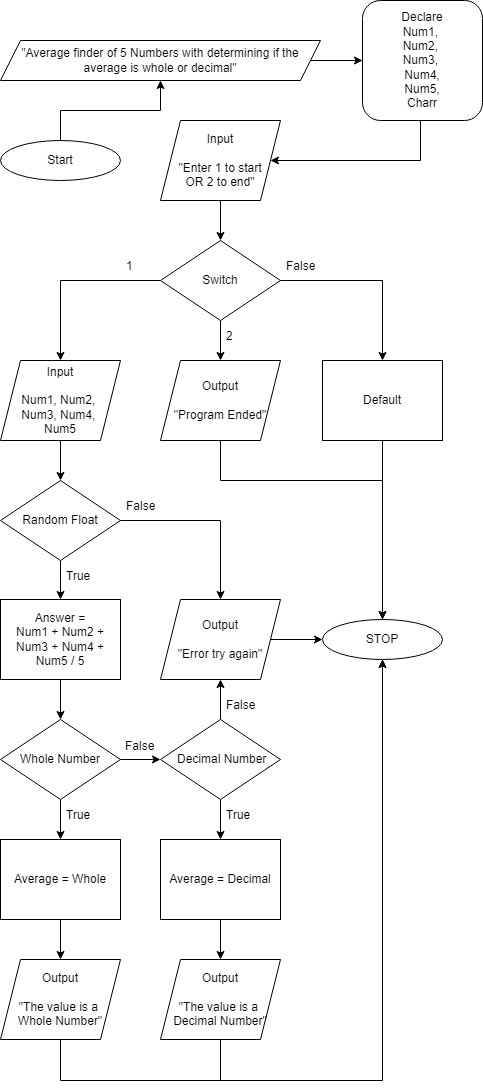

The diagram above was exported from draw.io. Its source (the exported page's mxGraphModel, read from the mxfile embedded in the PNG):
<mxGraphModel dx="2364" dy="1098" grid="1" gridSize="10" guides="1" tooltips="1" connect="1" arrows="1" fold="1" page="1" pageScale="1" pageWidth="827" pageHeight="1169" math="0" shadow="0">
  <root>
    <mxCell id="WIyWlLk6GJQsqaUBKTNV-0" />
    <mxCell id="WIyWlLk6GJQsqaUBKTNV-1" parent="WIyWlLk6GJQsqaUBKTNV-0" />
    <mxCell id="mQN1qdURPBPIhPNPYn6Y-245" value="" style="edgeStyle=orthogonalEdgeStyle;rounded=0;orthogonalLoop=1;jettySize=auto;html=1;" edge="1" parent="WIyWlLk6GJQsqaUBKTNV-1" source="mQN1qdURPBPIhPNPYn6Y-0" target="mQN1qdURPBPIhPNPYn6Y-119">
      <mxGeometry relative="1" as="geometry" />
    </mxCell>
    <mxCell id="mQN1qdURPBPIhPNPYn6Y-0" value="Start" style="ellipse;whiteSpace=wrap;html=1;" vertex="1" parent="WIyWlLk6GJQsqaUBKTNV-1">
      <mxGeometry x="160" y="140" width="120" height="40" as="geometry" />
    </mxCell>
    <mxCell id="mQN1qdURPBPIhPNPYn6Y-275" style="edgeStyle=orthogonalEdgeStyle;rounded=0;orthogonalLoop=1;jettySize=auto;html=1;entryX=1;entryY=0.5;entryDx=0;entryDy=0;" edge="1" parent="WIyWlLk6GJQsqaUBKTNV-1" source="mQN1qdURPBPIhPNPYn6Y-2" target="mQN1qdURPBPIhPNPYn6Y-100">
      <mxGeometry relative="1" as="geometry">
        <Array as="points">
          <mxPoint x="580" y="160" />
        </Array>
      </mxGeometry>
    </mxCell>
    <mxCell id="mQN1qdURPBPIhPNPYn6Y-2" value="Declare&lt;br&gt;Num1, &lt;br&gt;Num2, &lt;br&gt;Num3, &lt;br&gt;Num4,&lt;br&gt;Num5,&lt;br&gt;Charr" style="rounded=1;whiteSpace=wrap;html=1;" vertex="1" parent="WIyWlLk6GJQsqaUBKTNV-1">
      <mxGeometry x="522" width="120" height="120" as="geometry" />
    </mxCell>
    <mxCell id="mQN1qdURPBPIhPNPYn6Y-263" value="" style="edgeStyle=orthogonalEdgeStyle;rounded=0;orthogonalLoop=1;jettySize=auto;html=1;" edge="1" parent="WIyWlLk6GJQsqaUBKTNV-1" source="mQN1qdURPBPIhPNPYn6Y-5" target="mQN1qdURPBPIhPNPYn6Y-36">
      <mxGeometry relative="1" as="geometry" />
    </mxCell>
    <mxCell id="mQN1qdURPBPIhPNPYn6Y-264" value="" style="edgeStyle=orthogonalEdgeStyle;rounded=0;orthogonalLoop=1;jettySize=auto;html=1;" edge="1" parent="WIyWlLk6GJQsqaUBKTNV-1" source="mQN1qdURPBPIhPNPYn6Y-5" target="mQN1qdURPBPIhPNPYn6Y-6">
      <mxGeometry relative="1" as="geometry" />
    </mxCell>
    <mxCell id="mQN1qdURPBPIhPNPYn6Y-5" value="Whole Number" style="rhombus;whiteSpace=wrap;html=1;" vertex="1" parent="WIyWlLk6GJQsqaUBKTNV-1">
      <mxGeometry x="160" y="719" width="120" height="80" as="geometry" />
    </mxCell>
    <mxCell id="mQN1qdURPBPIhPNPYn6Y-163" value="" style="edgeStyle=orthogonalEdgeStyle;rounded=0;orthogonalLoop=1;jettySize=auto;html=1;" edge="1" parent="WIyWlLk6GJQsqaUBKTNV-1" source="mQN1qdURPBPIhPNPYn6Y-6" target="mQN1qdURPBPIhPNPYn6Y-38">
      <mxGeometry relative="1" as="geometry" />
    </mxCell>
    <mxCell id="mQN1qdURPBPIhPNPYn6Y-265" value="" style="edgeStyle=orthogonalEdgeStyle;rounded=0;orthogonalLoop=1;jettySize=auto;html=1;" edge="1" parent="WIyWlLk6GJQsqaUBKTNV-1" source="mQN1qdURPBPIhPNPYn6Y-6" target="mQN1qdURPBPIhPNPYn6Y-80">
      <mxGeometry relative="1" as="geometry" />
    </mxCell>
    <mxCell id="mQN1qdURPBPIhPNPYn6Y-6" value="&amp;nbsp;Decimal Number" style="rhombus;whiteSpace=wrap;html=1;" vertex="1" parent="WIyWlLk6GJQsqaUBKTNV-1">
      <mxGeometry x="320" y="719" width="120" height="80" as="geometry" />
    </mxCell>
    <mxCell id="mQN1qdURPBPIhPNPYn6Y-276" style="edgeStyle=orthogonalEdgeStyle;rounded=0;orthogonalLoop=1;jettySize=auto;html=1;" edge="1" parent="WIyWlLk6GJQsqaUBKTNV-1" source="mQN1qdURPBPIhPNPYn6Y-7" target="mQN1qdURPBPIhPNPYn6Y-9">
      <mxGeometry relative="1" as="geometry">
        <Array as="points">
          <mxPoint x="380" y="1080" />
          <mxPoint x="542" y="1080" />
        </Array>
      </mxGeometry>
    </mxCell>
    <mxCell id="mQN1qdURPBPIhPNPYn6Y-7" value="Output&lt;br&gt;&lt;br&gt;&quot;The value is a &lt;br&gt;Decimal Number&quot;" style="shape=parallelogram;perimeter=parallelogramPerimeter;whiteSpace=wrap;html=1;fixedSize=1;" vertex="1" parent="WIyWlLk6GJQsqaUBKTNV-1">
      <mxGeometry x="320" y="959" width="120" height="80" as="geometry" />
    </mxCell>
    <mxCell id="mQN1qdURPBPIhPNPYn6Y-9" value="STOP" style="ellipse;whiteSpace=wrap;html=1;" vertex="1" parent="WIyWlLk6GJQsqaUBKTNV-1">
      <mxGeometry x="482" y="619" width="120" height="40" as="geometry" />
    </mxCell>
    <mxCell id="mQN1qdURPBPIhPNPYn6Y-269" value="" style="edgeStyle=orthogonalEdgeStyle;rounded=0;orthogonalLoop=1;jettySize=auto;html=1;" edge="1" parent="WIyWlLk6GJQsqaUBKTNV-1" source="mQN1qdURPBPIhPNPYn6Y-10" target="mQN1qdURPBPIhPNPYn6Y-73">
      <mxGeometry relative="1" as="geometry" />
    </mxCell>
    <mxCell id="mQN1qdURPBPIhPNPYn6Y-10" value="Input&lt;br&gt;&lt;br&gt;Num1, Num2, &lt;br&gt;Num3, Num4, &lt;br&gt;Num5" style="shape=parallelogram;perimeter=parallelogramPerimeter;whiteSpace=wrap;html=1;fixedSize=1;" vertex="1" parent="WIyWlLk6GJQsqaUBKTNV-1">
      <mxGeometry x="160" y="360" width="120" height="80" as="geometry" />
    </mxCell>
    <mxCell id="mQN1qdURPBPIhPNPYn6Y-262" value="" style="edgeStyle=orthogonalEdgeStyle;rounded=0;orthogonalLoop=1;jettySize=auto;html=1;" edge="1" parent="WIyWlLk6GJQsqaUBKTNV-1" source="mQN1qdURPBPIhPNPYn6Y-36" target="mQN1qdURPBPIhPNPYn6Y-42">
      <mxGeometry relative="1" as="geometry" />
    </mxCell>
    <mxCell id="mQN1qdURPBPIhPNPYn6Y-36" value="Average = Whole" style="rounded=0;whiteSpace=wrap;html=1;strokeColor=#000000;fillColor=none;" vertex="1" parent="WIyWlLk6GJQsqaUBKTNV-1">
      <mxGeometry x="160" y="839" width="120" height="80" as="geometry" />
    </mxCell>
    <mxCell id="mQN1qdURPBPIhPNPYn6Y-268" value="" style="edgeStyle=orthogonalEdgeStyle;rounded=0;orthogonalLoop=1;jettySize=auto;html=1;" edge="1" parent="WIyWlLk6GJQsqaUBKTNV-1" source="mQN1qdURPBPIhPNPYn6Y-38" target="mQN1qdURPBPIhPNPYn6Y-7">
      <mxGeometry relative="1" as="geometry" />
    </mxCell>
    <mxCell id="mQN1qdURPBPIhPNPYn6Y-38" value="Average = Decimal" style="rounded=0;whiteSpace=wrap;html=1;strokeColor=#000000;fillColor=none;" vertex="1" parent="WIyWlLk6GJQsqaUBKTNV-1">
      <mxGeometry x="320" y="839" width="120" height="80" as="geometry" />
    </mxCell>
    <mxCell id="mQN1qdURPBPIhPNPYn6Y-277" style="edgeStyle=orthogonalEdgeStyle;rounded=0;orthogonalLoop=1;jettySize=auto;html=1;" edge="1" parent="WIyWlLk6GJQsqaUBKTNV-1" source="mQN1qdURPBPIhPNPYn6Y-42" target="mQN1qdURPBPIhPNPYn6Y-9">
      <mxGeometry relative="1" as="geometry">
        <Array as="points">
          <mxPoint x="220" y="1080" />
          <mxPoint x="542" y="1080" />
        </Array>
      </mxGeometry>
    </mxCell>
    <mxCell id="mQN1qdURPBPIhPNPYn6Y-42" value="Output&lt;br&gt;&lt;br&gt;&quot;The value is a &lt;br&gt;Whole Number&quot;" style="shape=parallelogram;perimeter=parallelogramPerimeter;whiteSpace=wrap;html=1;fixedSize=1;" vertex="1" parent="WIyWlLk6GJQsqaUBKTNV-1">
      <mxGeometry x="160" y="959" width="120" height="80" as="geometry" />
    </mxCell>
    <mxCell id="mQN1qdURPBPIhPNPYn6Y-261" value="" style="edgeStyle=orthogonalEdgeStyle;rounded=0;orthogonalLoop=1;jettySize=auto;html=1;" edge="1" parent="WIyWlLk6GJQsqaUBKTNV-1" source="mQN1qdURPBPIhPNPYn6Y-50" target="mQN1qdURPBPIhPNPYn6Y-5">
      <mxGeometry relative="1" as="geometry" />
    </mxCell>
    <mxCell id="mQN1qdURPBPIhPNPYn6Y-50" value="Answer&amp;nbsp;=&lt;br&gt;Num1 + Num2 + Num3 + Num4 + Num5 / 5" style="rounded=0;whiteSpace=wrap;html=1;strokeColor=#000000;fillColor=none;" vertex="1" parent="WIyWlLk6GJQsqaUBKTNV-1">
      <mxGeometry x="160" y="599" width="120" height="80" as="geometry" />
    </mxCell>
    <mxCell id="mQN1qdURPBPIhPNPYn6Y-266" style="edgeStyle=orthogonalEdgeStyle;rounded=0;orthogonalLoop=1;jettySize=auto;html=1;entryX=0.5;entryY=0;entryDx=0;entryDy=0;" edge="1" parent="WIyWlLk6GJQsqaUBKTNV-1" source="mQN1qdURPBPIhPNPYn6Y-73" target="mQN1qdURPBPIhPNPYn6Y-80">
      <mxGeometry relative="1" as="geometry">
        <Array as="points">
          <mxPoint x="380" y="520" />
        </Array>
      </mxGeometry>
    </mxCell>
    <mxCell id="mQN1qdURPBPIhPNPYn6Y-270" value="" style="edgeStyle=orthogonalEdgeStyle;rounded=0;orthogonalLoop=1;jettySize=auto;html=1;" edge="1" parent="WIyWlLk6GJQsqaUBKTNV-1" source="mQN1qdURPBPIhPNPYn6Y-73" target="mQN1qdURPBPIhPNPYn6Y-50">
      <mxGeometry relative="1" as="geometry" />
    </mxCell>
    <mxCell id="mQN1qdURPBPIhPNPYn6Y-73" value="Random Float" style="rhombus;whiteSpace=wrap;html=1;" vertex="1" parent="WIyWlLk6GJQsqaUBKTNV-1">
      <mxGeometry x="160" y="480" width="120" height="80" as="geometry" />
    </mxCell>
    <mxCell id="mQN1qdURPBPIhPNPYn6Y-273" value="" style="edgeStyle=orthogonalEdgeStyle;rounded=0;orthogonalLoop=1;jettySize=auto;html=1;" edge="1" parent="WIyWlLk6GJQsqaUBKTNV-1" source="mQN1qdURPBPIhPNPYn6Y-80" target="mQN1qdURPBPIhPNPYn6Y-9">
      <mxGeometry relative="1" as="geometry" />
    </mxCell>
    <mxCell id="mQN1qdURPBPIhPNPYn6Y-80" value="Output&lt;br&gt;&lt;br&gt;&quot;Error try again&quot;" style="shape=parallelogram;perimeter=parallelogramPerimeter;whiteSpace=wrap;html=1;fixedSize=1;" vertex="1" parent="WIyWlLk6GJQsqaUBKTNV-1">
      <mxGeometry x="320" y="599" width="120" height="80" as="geometry" />
    </mxCell>
    <mxCell id="mQN1qdURPBPIhPNPYn6Y-278" style="edgeStyle=orthogonalEdgeStyle;rounded=0;orthogonalLoop=1;jettySize=auto;html=1;" edge="1" parent="WIyWlLk6GJQsqaUBKTNV-1" source="mQN1qdURPBPIhPNPYn6Y-81" target="mQN1qdURPBPIhPNPYn6Y-9">
      <mxGeometry relative="1" as="geometry">
        <Array as="points">
          <mxPoint x="380" y="480" />
          <mxPoint x="542" y="480" />
        </Array>
      </mxGeometry>
    </mxCell>
    <mxCell id="mQN1qdURPBPIhPNPYn6Y-81" value="Output&lt;br&gt;&lt;br&gt;&quot;Program Ended&quot;" style="shape=parallelogram;perimeter=parallelogramPerimeter;whiteSpace=wrap;html=1;fixedSize=1;" vertex="1" parent="WIyWlLk6GJQsqaUBKTNV-1">
      <mxGeometry x="320" y="360" width="120" height="80" as="geometry" />
    </mxCell>
    <mxCell id="mQN1qdURPBPIhPNPYn6Y-91" value="False" style="text;strokeColor=none;fillColor=none;align=left;verticalAlign=middle;spacingLeft=4;spacingRight=4;overflow=hidden;points=[[0,0.5],[1,0.5]];portConstraint=eastwest;rotatable=0;" vertex="1" parent="WIyWlLk6GJQsqaUBKTNV-1">
      <mxGeometry x="279" y="730" width="40" height="30" as="geometry" />
    </mxCell>
    <mxCell id="mQN1qdURPBPIhPNPYn6Y-248" value="" style="edgeStyle=orthogonalEdgeStyle;rounded=0;orthogonalLoop=1;jettySize=auto;html=1;" edge="1" parent="WIyWlLk6GJQsqaUBKTNV-1" source="mQN1qdURPBPIhPNPYn6Y-100" target="mQN1qdURPBPIhPNPYn6Y-216">
      <mxGeometry relative="1" as="geometry" />
    </mxCell>
    <mxCell id="mQN1qdURPBPIhPNPYn6Y-100" value="Input&lt;br&gt;&lt;br&gt;&quot;Enter 1 to start&lt;br&gt;OR 2 to end&quot;" style="shape=parallelogram;perimeter=parallelogramPerimeter;whiteSpace=wrap;html=1;fixedSize=1;strokeColor=#000000;fillColor=none;" vertex="1" parent="WIyWlLk6GJQsqaUBKTNV-1">
      <mxGeometry x="320" y="120" width="120" height="80" as="geometry" />
    </mxCell>
    <mxCell id="mQN1qdURPBPIhPNPYn6Y-256" value="" style="edgeStyle=orthogonalEdgeStyle;rounded=0;orthogonalLoop=1;jettySize=auto;html=1;" edge="1" parent="WIyWlLk6GJQsqaUBKTNV-1" source="mQN1qdURPBPIhPNPYn6Y-119" target="mQN1qdURPBPIhPNPYn6Y-2">
      <mxGeometry relative="1" as="geometry" />
    </mxCell>
    <mxCell id="mQN1qdURPBPIhPNPYn6Y-119" value="&quot;Average finder of 5 Numbers with determining if the average is whole or decimal&quot;" style="shape=parallelogram;perimeter=parallelogramPerimeter;whiteSpace=wrap;html=1;fixedSize=1;strokeColor=#000000;fillColor=none;" vertex="1" parent="WIyWlLk6GJQsqaUBKTNV-1">
      <mxGeometry x="160" y="40" width="320" height="40" as="geometry" />
    </mxCell>
    <mxCell id="mQN1qdURPBPIhPNPYn6Y-166" value="True" style="text;strokeColor=none;fillColor=none;align=left;verticalAlign=middle;spacingLeft=4;spacingRight=4;overflow=hidden;points=[[0,0.5],[1,0.5]];portConstraint=eastwest;rotatable=0;" vertex="1" parent="WIyWlLk6GJQsqaUBKTNV-1">
      <mxGeometry x="220" y="799" width="40" height="30" as="geometry" />
    </mxCell>
    <mxCell id="mQN1qdURPBPIhPNPYn6Y-207" value="True" style="text;strokeColor=none;fillColor=none;align=left;verticalAlign=middle;spacingLeft=4;spacingRight=4;overflow=hidden;points=[[0,0.5],[1,0.5]];portConstraint=eastwest;rotatable=0;" vertex="1" parent="WIyWlLk6GJQsqaUBKTNV-1">
      <mxGeometry x="220" y="560" width="40" height="30" as="geometry" />
    </mxCell>
    <mxCell id="mQN1qdURPBPIhPNPYn6Y-209" value="False" style="text;strokeColor=none;fillColor=none;align=left;verticalAlign=middle;spacingLeft=4;spacingRight=4;overflow=hidden;points=[[0,0.5],[1,0.5]];portConstraint=eastwest;rotatable=0;" vertex="1" parent="WIyWlLk6GJQsqaUBKTNV-1">
      <mxGeometry x="280" y="490" width="40" height="30" as="geometry" />
    </mxCell>
    <mxCell id="mQN1qdURPBPIhPNPYn6Y-219" value="" style="edgeStyle=orthogonalEdgeStyle;rounded=0;orthogonalLoop=1;jettySize=auto;html=1;" edge="1" parent="WIyWlLk6GJQsqaUBKTNV-1" source="mQN1qdURPBPIhPNPYn6Y-216" target="mQN1qdURPBPIhPNPYn6Y-81">
      <mxGeometry relative="1" as="geometry">
        <Array as="points">
          <mxPoint x="380" y="400" />
        </Array>
      </mxGeometry>
    </mxCell>
    <mxCell id="mQN1qdURPBPIhPNPYn6Y-223" value="" style="edgeStyle=orthogonalEdgeStyle;rounded=0;orthogonalLoop=1;jettySize=auto;html=1;" edge="1" parent="WIyWlLk6GJQsqaUBKTNV-1" source="mQN1qdURPBPIhPNPYn6Y-216" target="mQN1qdURPBPIhPNPYn6Y-10">
      <mxGeometry relative="1" as="geometry" />
    </mxCell>
    <mxCell id="mQN1qdURPBPIhPNPYn6Y-258" style="edgeStyle=orthogonalEdgeStyle;rounded=0;orthogonalLoop=1;jettySize=auto;html=1;" edge="1" parent="WIyWlLk6GJQsqaUBKTNV-1" source="mQN1qdURPBPIhPNPYn6Y-216" target="mQN1qdURPBPIhPNPYn6Y-140">
      <mxGeometry relative="1" as="geometry" />
    </mxCell>
    <mxCell id="mQN1qdURPBPIhPNPYn6Y-216" value="Switch" style="rhombus;whiteSpace=wrap;html=1;strokeColor=#000000;fillColor=none;" vertex="1" parent="WIyWlLk6GJQsqaUBKTNV-1">
      <mxGeometry x="320" y="240" width="120" height="80" as="geometry" />
    </mxCell>
    <mxCell id="mQN1qdURPBPIhPNPYn6Y-224" value="1" style="text;strokeColor=none;fillColor=none;align=left;verticalAlign=middle;spacingLeft=4;spacingRight=4;overflow=hidden;points=[[0,0.5],[1,0.5]];portConstraint=eastwest;rotatable=0;" vertex="1" parent="WIyWlLk6GJQsqaUBKTNV-1">
      <mxGeometry x="280" y="250" width="40" height="30" as="geometry" />
    </mxCell>
    <mxCell id="mQN1qdURPBPIhPNPYn6Y-225" value="2" style="text;strokeColor=none;fillColor=none;align=left;verticalAlign=middle;spacingLeft=4;spacingRight=4;overflow=hidden;points=[[0,0.5],[1,0.5]];portConstraint=eastwest;rotatable=0;" vertex="1" parent="WIyWlLk6GJQsqaUBKTNV-1">
      <mxGeometry x="380" y="320" width="40" height="30" as="geometry" />
    </mxCell>
    <mxCell id="mQN1qdURPBPIhPNPYn6Y-239" value="False" style="text;strokeColor=none;fillColor=none;align=left;verticalAlign=middle;spacingLeft=4;spacingRight=4;overflow=hidden;points=[[0,0.5],[1,0.5]];portConstraint=eastwest;rotatable=0;" vertex="1" parent="WIyWlLk6GJQsqaUBKTNV-1">
      <mxGeometry x="440" y="250" width="40" height="30" as="geometry" />
    </mxCell>
    <mxCell id="mQN1qdURPBPIhPNPYn6Y-274" style="edgeStyle=orthogonalEdgeStyle;rounded=0;orthogonalLoop=1;jettySize=auto;html=1;entryX=0.5;entryY=0;entryDx=0;entryDy=0;" edge="1" parent="WIyWlLk6GJQsqaUBKTNV-1" source="mQN1qdURPBPIhPNPYn6Y-140" target="mQN1qdURPBPIhPNPYn6Y-9">
      <mxGeometry relative="1" as="geometry" />
    </mxCell>
    <mxCell id="mQN1qdURPBPIhPNPYn6Y-140" value="Default" style="whiteSpace=wrap;html=1;fillColor=none;strokeColor=#000000;" vertex="1" parent="WIyWlLk6GJQsqaUBKTNV-1">
      <mxGeometry x="482" y="360" width="120" height="80" as="geometry" />
    </mxCell>
    <mxCell id="mQN1qdURPBPIhPNPYn6Y-271" value="True" style="text;strokeColor=none;fillColor=none;align=left;verticalAlign=middle;spacingLeft=4;spacingRight=4;overflow=hidden;points=[[0,0.5],[1,0.5]];portConstraint=eastwest;rotatable=0;" vertex="1" parent="WIyWlLk6GJQsqaUBKTNV-1">
      <mxGeometry x="380" y="799" width="40" height="30" as="geometry" />
    </mxCell>
    <mxCell id="mQN1qdURPBPIhPNPYn6Y-272" value="False" style="text;strokeColor=none;fillColor=none;align=left;verticalAlign=middle;spacingLeft=4;spacingRight=4;overflow=hidden;points=[[0,0.5],[1,0.5]];portConstraint=eastwest;rotatable=0;" vertex="1" parent="WIyWlLk6GJQsqaUBKTNV-1">
      <mxGeometry x="380" y="689" width="40" height="30" as="geometry" />
    </mxCell>
  </root>
</mxGraphModel>